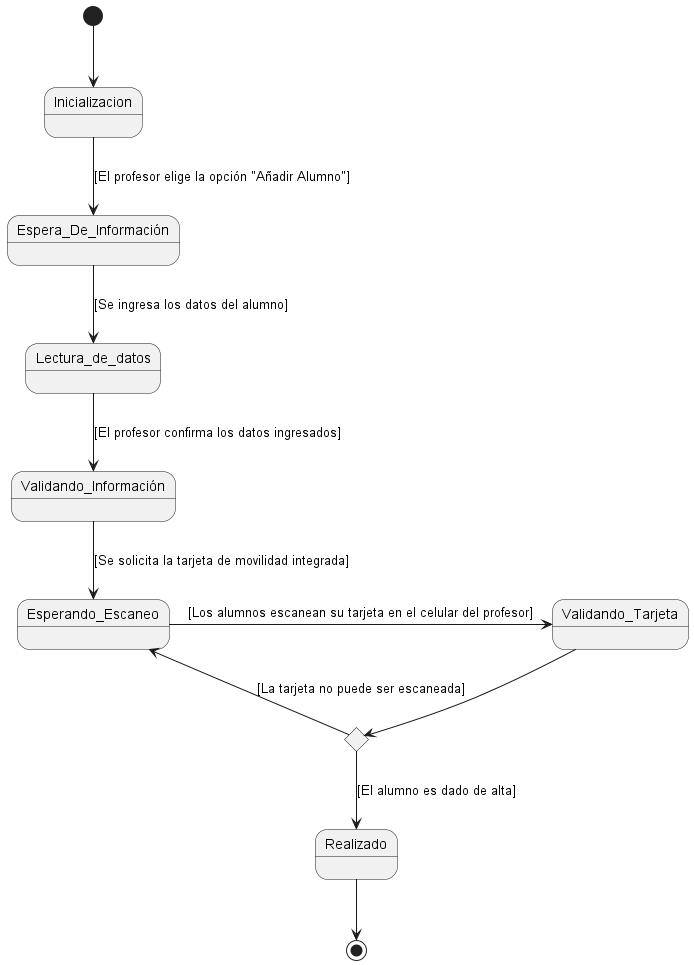

The diagram above was rendered by PlantUML. Its source (embedded in the PNG):
@startuml DE_002


state c1 <<choice>>


[*] -down-> Inicializacion

Inicializacion -down-> Espera_De_Información : [El profesor elige la opción "Añadir Alumno"]

Espera_De_Información -down-> Lectura_de_datos : [Se ingresa los datos del alumno]

Lectura_de_datos -down-> Validando_Información : [El profesor confirma los datos ingresados]

Validando_Información -down-> Esperando_Escaneo : [Se solicita la tarjeta de movilidad integrada]

Esperando_Escaneo -> Validando_Tarjeta : [Los alumnos escanean su tarjeta en el celular del profesor]

Validando_Tarjeta -down-> c1
 
c1 -down-> Esperando_Escaneo : [La tarjeta no puede ser escaneada]

c1 -down-> Realizado : [El alumno es dado de alta]

Realizado -down-> [*]

@enduml